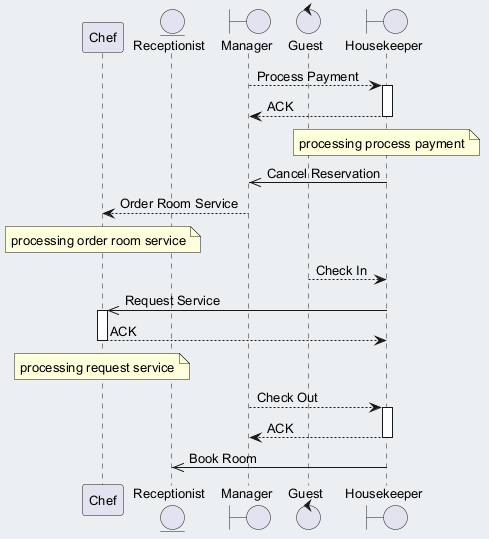

The diagram above was rendered by PlantUML. Its source (embedded in the PNG):
@startuml
skinparam backgroundColor #ECEFF1
skinparam classBackgroundColor #FFFFFF
skinparam classBorderColor #455A64
skinparam defaultFontSize 13
participant "Chef" as C
entity "Receptionist" as R
boundary "Manager" as M
control "Guest" as G
boundary "Housekeeper" as H
M --> H : Process Payment
activate H
H --> M : ACK
deactivate H
note over H : processing process payment
H ->> M : Cancel Reservation
M --> C : Order Room Service
note over C : processing order room service
G --> H : Check In
H ->> C : Request Service
activate C
C --> H : ACK
deactivate C
note over C : processing request service
M --> H : Check Out
activate H
H --> M : ACK
deactivate H
H ->> R : Book Room
@enduml